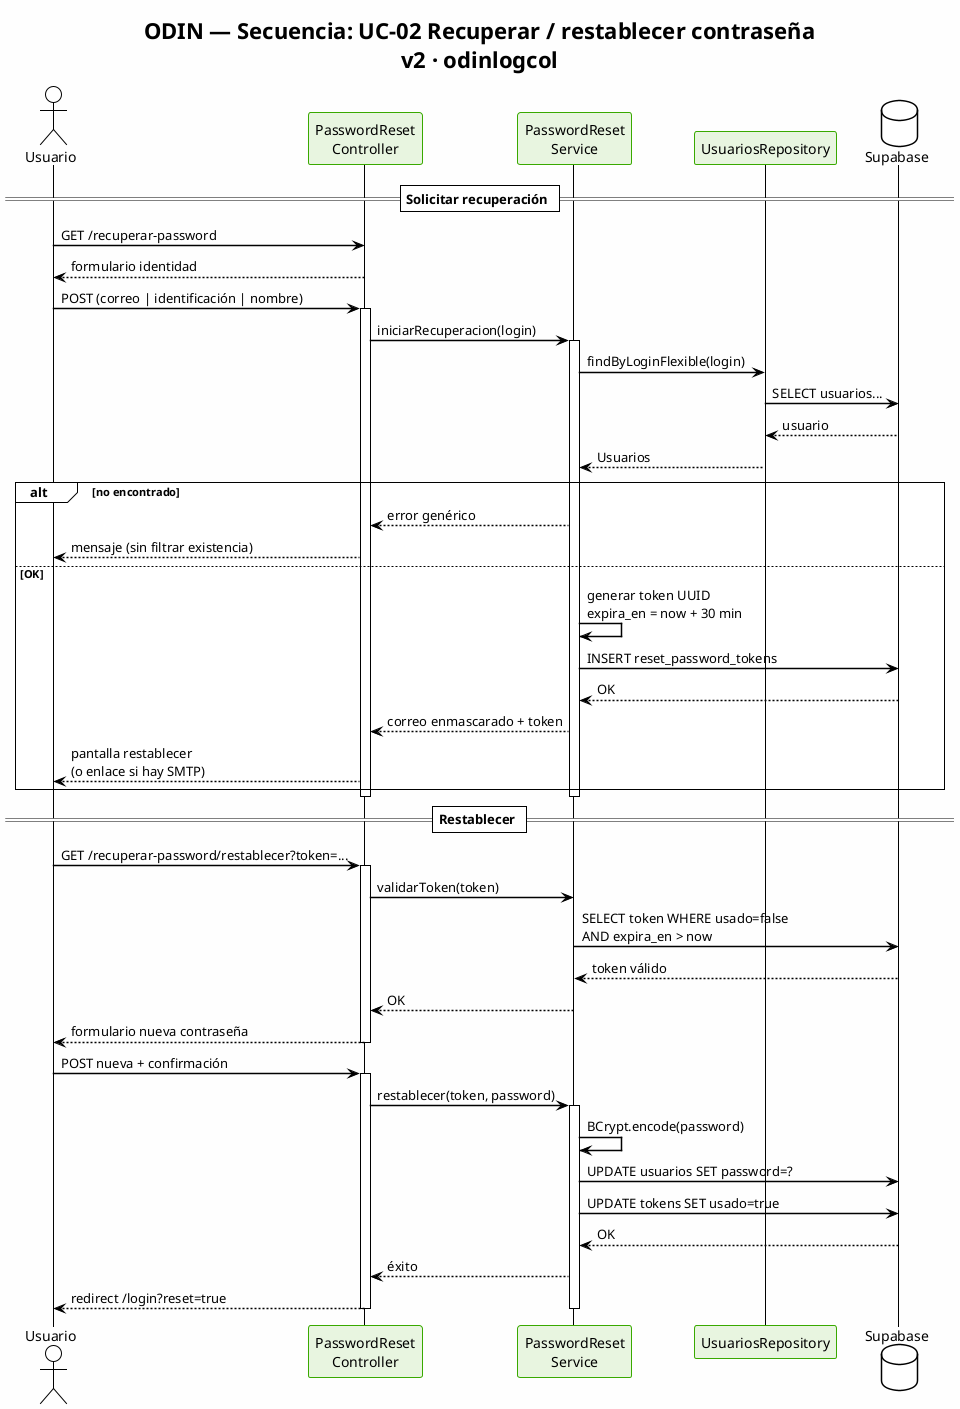

The diagram above was rendered by PlantUML. Its source (embedded in the PNG):
@startuml ODIN_Secuencia_Recuperacion
!theme plain
skinparam backgroundColor #FEFEFE
skinparam defaultFontName Arial
skinparam sequenceArrowThickness 1.5
skinparam participantBorderColor #39A900
skinparam participantBackgroundColor #E8F5E0
title ODIN — Secuencia: UC-02 Recuperar / restablecer contraseña\nv2 · odinlogcol

actor "Usuario" as U
participant "PasswordReset\nController" as C
participant "PasswordReset\nService" as S
participant "UsuariosRepository" as UR
database "Supabase" as DB

== Solicitar recuperación ==
U -> C : GET /recuperar-password
C --> U : formulario identidad

U -> C : POST (correo | identificación | nombre)
activate C
C -> S : iniciarRecuperacion(login)
activate S
S -> UR : findByLoginFlexible(login)
UR -> DB : SELECT usuarios...
DB --> UR : usuario
UR --> S : Usuarios

alt no encontrado
  S --> C : error genérico
  C --> U : mensaje (sin filtrar existencia)
else OK
  S -> S : generar token UUID\nexpira_en = now + 30 min
  S -> DB : INSERT reset_password_tokens
  DB --> S : OK
  S --> C : correo enmascarado + token
  C --> U : pantalla restablecer\n(o enlace si hay SMTP)
end
deactivate S
deactivate C

== Restablecer ==
U -> C : GET /recuperar-password/restablecer?token=...
activate C
C -> S : validarToken(token)
S -> DB : SELECT token WHERE usado=false\nAND expira_en > now
DB --> S : token válido
S --> C : OK
C --> U : formulario nueva contraseña
deactivate C

U -> C : POST nueva + confirmación
activate C
C -> S : restablecer(token, password)
activate S
S -> S : BCrypt.encode(password)
S -> DB : UPDATE usuarios SET password=?
S -> DB : UPDATE tokens SET usado=true
DB --> S : OK
S --> C : éxito
C --> U : redirect /login?reset=true
deactivate S
deactivate C

@enduml